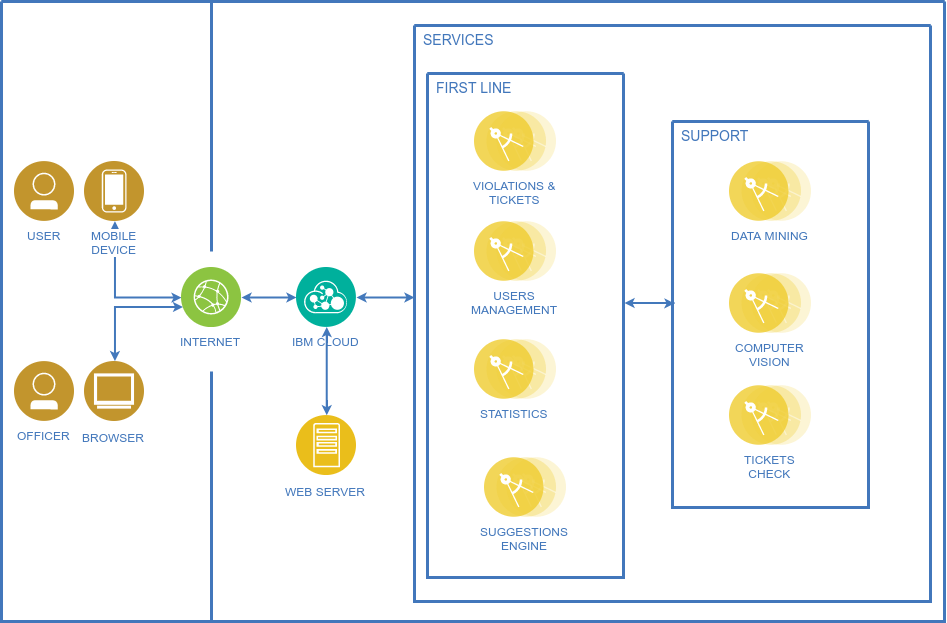

The diagram above was exported from draw.io. Its source (the exported page's mxGraphModel, read from the mxfile embedded in the PNG):
<mxGraphModel dx="1296" dy="518" grid="1" gridSize="10" guides="1" tooltips="1" connect="1" arrows="1" fold="1" page="1" pageScale="1" pageWidth="827" pageHeight="1169" background="#ffffff" math="0" shadow="0">
  <root>
    <mxCell id="0" />
    <mxCell id="1" parent="0" />
    <mxCell id="2" value="" style="swimlane;shadow=0;strokeColor=#4277BB;fillColor=#ffffff;fontColor=#4277BB;align=right;startSize=0;collapsible=0;strokeWidth=3;" parent="1" vertex="1">
      <mxGeometry x="247" y="140" width="943" height="620" as="geometry" />
    </mxCell>
    <mxCell id="4" value="" style="line;strokeWidth=3;direction=south;html=1;shadow=0;labelBackgroundColor=none;fillColor=none;gradientColor=none;fontSize=12;fontColor=#4277BB;align=right;strokeColor=#4277BB;" parent="2" vertex="1">
      <mxGeometry x="205" width="10" height="250" as="geometry" />
    </mxCell>
    <mxCell id="16" value="" style="line;strokeWidth=3;direction=south;html=1;shadow=0;labelBackgroundColor=none;fillColor=none;gradientColor=none;fontSize=12;fontColor=#4277BB;align=right;strokeColor=#4277BB;" parent="2" vertex="1">
      <mxGeometry x="205" y="370" width="10" height="250" as="geometry" />
    </mxCell>
    <mxCell id="20" value="&lt;div&gt;USER&lt;/div&gt;" style="aspect=fixed;perimeter=ellipsePerimeter;html=1;align=center;shadow=0;dashed=0;image;image=img/lib/ibm/users/user.svg;labelBackgroundColor=#ffffff;strokeColor=#666666;strokeWidth=3;fillColor=#C2952D;gradientColor=none;fontSize=12;fontColor=#4277BB;" parent="2" vertex="1">
      <mxGeometry x="13" y="160" width="60" height="60" as="geometry" />
    </mxCell>
    <mxCell id="21" style="edgeStyle=orthogonalEdgeStyle;rounded=0;html=1;labelBackgroundColor=#ffffff;startArrow=classic;startFill=1;startSize=4;endArrow=classic;endFill=1;endSize=4;jettySize=auto;orthogonalLoop=1;strokeColor=#4378BB;strokeWidth=2;fontSize=19;fontColor=#CC99FF;exitX=0.5;exitY=1;exitDx=0;exitDy=0;" parent="2" source="22" target="26" edge="1">
      <mxGeometry relative="1" as="geometry">
        <Array as="points">
          <mxPoint x="113" y="296" />
        </Array>
        <mxPoint x="181" y="110" as="sourcePoint" />
      </mxGeometry>
    </mxCell>
    <mxCell id="22" value="MOBILE&lt;br&gt;DEVICE" style="aspect=fixed;perimeter=ellipsePerimeter;html=1;align=center;shadow=0;dashed=0;image;image=img/lib/ibm/users/device.svg;labelBackgroundColor=#ffffff;strokeColor=#666666;strokeWidth=3;fillColor=#C2952D;gradientColor=none;fontSize=12;fontColor=#4277BB;" parent="2" vertex="1">
      <mxGeometry x="83" y="160" width="60" height="60" as="geometry" />
    </mxCell>
    <mxCell id="23" style="edgeStyle=orthogonalEdgeStyle;rounded=0;html=1;labelBackgroundColor=#ffffff;startArrow=classic;startFill=1;startSize=4;endArrow=classic;endFill=1;endSize=4;jettySize=auto;orthogonalLoop=1;strokeColor=#4378BB;strokeWidth=2;fontSize=19;fontColor=#CC99FF;exitX=0.5;exitY=0;exitDx=0;exitDy=0;" parent="2" source="MRsUcWYTE7bETEVFLs72-99" target="26" edge="1">
      <mxGeometry relative="1" as="geometry">
        <Array as="points">
          <mxPoint x="113" y="306" />
        </Array>
        <mxPoint x="114.99855821218239" y="400.2941176470588" as="sourcePoint" />
      </mxGeometry>
    </mxCell>
    <mxCell id="25" style="edgeStyle=orthogonalEdgeStyle;rounded=0;html=1;labelBackgroundColor=#ffffff;startArrow=classic;startFill=1;startSize=4;endArrow=classic;endFill=1;endSize=4;jettySize=auto;orthogonalLoop=1;strokeColor=#4378BB;strokeWidth=2;fontSize=19;fontColor=#CC99FF;" parent="2" source="26" target="28" edge="1">
      <mxGeometry relative="1" as="geometry" />
    </mxCell>
    <mxCell id="26" value="INTERNET" style="aspect=fixed;perimeter=ellipsePerimeter;html=1;align=center;shadow=0;dashed=0;image;image=img/lib/ibm/infrastructure/edge_services.svg;labelBackgroundColor=#ffffff;strokeColor=#666666;strokeWidth=3;fillColor=#C2952D;gradientColor=none;fontSize=12;fontColor=#4277BB;" parent="2" vertex="1">
      <mxGeometry x="180" y="266" width="60" height="60" as="geometry" />
    </mxCell>
    <mxCell id="27" style="edgeStyle=elbowEdgeStyle;rounded=0;html=1;labelBackgroundColor=#ffffff;startArrow=classic;startFill=1;startSize=4;endArrow=classic;endFill=1;endSize=4;jettySize=auto;orthogonalLoop=1;strokeColor=#4378BB;strokeWidth=2;fontSize=19;fontColor=#CC99FF;elbow=vertical;" parent="2" source="28" target="35" edge="1">
      <mxGeometry relative="1" as="geometry">
        <mxPoint x="380" y="296" as="targetPoint" />
        <Array as="points">
          <mxPoint x="376" y="296" />
        </Array>
      </mxGeometry>
    </mxCell>
    <mxCell id="28" value="IBM CLOUD" style="aspect=fixed;perimeter=ellipsePerimeter;html=1;align=center;shadow=0;dashed=0;image;image=img/lib/ibm/management/api_management.svg;labelBackgroundColor=#ffffff;strokeColor=#666666;strokeWidth=3;fillColor=#C2952D;gradientColor=none;fontSize=12;fontColor=#4277BB;" parent="2" vertex="1">
      <mxGeometry x="295" y="266" width="60" height="60" as="geometry" />
    </mxCell>
    <mxCell id="35" value="" style="swimlane;shadow=0;strokeColor=#4277BB;fillColor=#ffffff;fontColor=#4277BB;align=right;startSize=0;collapsible=0;strokeWidth=3;" parent="2" vertex="1">
      <mxGeometry x="413" y="24" width="516" height="576" as="geometry" />
    </mxCell>
    <mxCell id="52" value="SERVICES" style="text;html=1;align=left;verticalAlign=top;fontColor=#4277BB;shadow=0;dashed=0;strokeColor=none;fillColor=none;labelBackgroundColor=none;fontStyle=0;fontSize=14;spacingLeft=5;" parent="35" vertex="1">
      <mxGeometry x="2" width="231" height="24" as="geometry" />
    </mxCell>
    <mxCell id="MRsUcWYTE7bETEVFLs72-113" value="" style="swimlane;shadow=0;strokeColor=#4277BB;fillColor=#ffffff;fontColor=#4277BB;align=right;startSize=0;collapsible=0;strokeWidth=3;" vertex="1" parent="35">
      <mxGeometry x="13" y="48" width="196" height="504" as="geometry" />
    </mxCell>
    <mxCell id="MRsUcWYTE7bETEVFLs72-114" value="FIRST LINE" style="text;html=1;align=left;verticalAlign=top;fontColor=#4277BB;shadow=0;dashed=0;strokeColor=none;fillColor=none;labelBackgroundColor=none;fontStyle=0;fontSize=14;spacingLeft=5;" vertex="1" parent="MRsUcWYTE7bETEVFLs72-113">
      <mxGeometry x="2" width="231" height="24" as="geometry" />
    </mxCell>
    <mxCell id="MRsUcWYTE7bETEVFLs72-105" value="VIOLATIONS &amp;amp;&lt;br&gt;TICKETS" style="aspect=fixed;perimeter=ellipsePerimeter;html=1;align=center;shadow=0;dashed=0;image;image=img/lib/ibm/applications/microservice.svg;labelBackgroundColor=#ffffff;strokeColor=#666666;strokeWidth=3;fillColor=#C2952D;gradientColor=none;fontSize=12;fontColor=#4277BB;" vertex="1" parent="MRsUcWYTE7bETEVFLs72-113">
      <mxGeometry x="47" y="38" width="82" height="60" as="geometry" />
    </mxCell>
    <mxCell id="MRsUcWYTE7bETEVFLs72-124" value="SUGGESTIONS&lt;br&gt;ENGINE" style="aspect=fixed;perimeter=ellipsePerimeter;html=1;align=center;shadow=0;dashed=0;image;image=img/lib/ibm/applications/microservice.svg;labelBackgroundColor=#ffffff;strokeColor=#666666;strokeWidth=3;fillColor=#C2952D;gradientColor=none;fontSize=12;fontColor=#4277BB;" vertex="1" parent="MRsUcWYTE7bETEVFLs72-113">
      <mxGeometry x="57" y="384" width="82" height="60" as="geometry" />
    </mxCell>
    <mxCell id="73" value="USERS&lt;br&gt;MANAGEMENT" style="aspect=fixed;perimeter=ellipsePerimeter;html=1;align=center;shadow=0;dashed=0;image;image=img/lib/ibm/applications/microservice.svg;labelBackgroundColor=#ffffff;strokeColor=#666666;strokeWidth=3;fillColor=#C2952D;gradientColor=none;fontSize=12;fontColor=#4277BB;" parent="MRsUcWYTE7bETEVFLs72-113" vertex="1">
      <mxGeometry x="47" y="148" width="82" height="60" as="geometry" />
    </mxCell>
    <mxCell id="MRsUcWYTE7bETEVFLs72-112" value="STATISTICS" style="aspect=fixed;perimeter=ellipsePerimeter;html=1;align=center;shadow=0;dashed=0;image;image=img/lib/ibm/applications/microservice.svg;labelBackgroundColor=#ffffff;strokeColor=#666666;strokeWidth=3;fillColor=#C2952D;gradientColor=none;fontSize=12;fontColor=#4277BB;" vertex="1" parent="MRsUcWYTE7bETEVFLs72-113">
      <mxGeometry x="47" y="266" width="82" height="60" as="geometry" />
    </mxCell>
    <mxCell id="MRsUcWYTE7bETEVFLs72-121" value="" style="swimlane;shadow=0;strokeColor=#4277BB;fillColor=#ffffff;fontColor=#4277BB;align=right;startSize=0;collapsible=0;strokeWidth=3;" vertex="1" parent="35">
      <mxGeometry x="258" y="96" width="196" height="386" as="geometry" />
    </mxCell>
    <mxCell id="MRsUcWYTE7bETEVFLs72-122" value="SUPPORT" style="text;html=1;align=left;verticalAlign=top;fontColor=#4277BB;shadow=0;dashed=0;strokeColor=none;fillColor=none;labelBackgroundColor=none;fontStyle=0;fontSize=14;spacingLeft=5;" vertex="1" parent="MRsUcWYTE7bETEVFLs72-121">
      <mxGeometry x="2" width="188" height="24" as="geometry" />
    </mxCell>
    <mxCell id="MRsUcWYTE7bETEVFLs72-109" value="DATA MINING" style="aspect=fixed;perimeter=ellipsePerimeter;html=1;align=center;shadow=0;dashed=0;image;image=img/lib/ibm/applications/microservice.svg;labelBackgroundColor=#ffffff;strokeColor=#666666;strokeWidth=3;fillColor=#C2952D;gradientColor=none;fontSize=12;fontColor=#4277BB;" vertex="1" parent="MRsUcWYTE7bETEVFLs72-121">
      <mxGeometry x="57" y="40" width="82" height="60" as="geometry" />
    </mxCell>
    <mxCell id="MRsUcWYTE7bETEVFLs72-110" value="COMPUTER&lt;br&gt;VISION" style="aspect=fixed;perimeter=ellipsePerimeter;html=1;align=center;shadow=0;dashed=0;image;image=img/lib/ibm/applications/microservice.svg;labelBackgroundColor=#ffffff;strokeColor=#666666;strokeWidth=3;fillColor=#C2952D;gradientColor=none;fontSize=12;fontColor=#4277BB;" vertex="1" parent="MRsUcWYTE7bETEVFLs72-121">
      <mxGeometry x="57" y="152" width="82" height="60" as="geometry" />
    </mxCell>
    <mxCell id="MRsUcWYTE7bETEVFLs72-111" value="TICKETS&lt;br&gt;CHECK" style="aspect=fixed;perimeter=ellipsePerimeter;html=1;align=center;shadow=0;dashed=0;image;image=img/lib/ibm/applications/microservice.svg;labelBackgroundColor=#ffffff;strokeColor=#666666;strokeWidth=3;fillColor=#C2952D;gradientColor=none;fontSize=12;fontColor=#4277BB;" vertex="1" parent="MRsUcWYTE7bETEVFLs72-121">
      <mxGeometry x="57" y="264" width="82" height="60" as="geometry" />
    </mxCell>
    <mxCell id="MRsUcWYTE7bETEVFLs72-126" style="edgeStyle=elbowEdgeStyle;rounded=0;html=1;labelBackgroundColor=#ffffff;startArrow=classic;startFill=1;startSize=4;endArrow=classic;endFill=1;endSize=4;jettySize=auto;orthogonalLoop=1;strokeColor=#4378BB;strokeWidth=2;fontSize=19;fontColor=#CC99FF;elbow=vertical;" edge="1" parent="MRsUcWYTE7bETEVFLs72-121">
      <mxGeometry relative="1" as="geometry">
        <mxPoint x="2" y="182" as="targetPoint" />
        <Array as="points">
          <mxPoint x="-27" y="181.5" />
        </Array>
        <mxPoint x="-48" y="181.5" as="sourcePoint" />
      </mxGeometry>
    </mxCell>
    <mxCell id="MRsUcWYTE7bETEVFLs72-99" value="BROWSER" style="aspect=fixed;perimeter=ellipsePerimeter;html=1;align=center;shadow=0;dashed=0;fontColor=#4277BB;labelBackgroundColor=#ffffff;fontSize=12;spacingTop=3;image;image=img/lib/ibm/users/browser.svg;" vertex="1" parent="2">
      <mxGeometry x="83" y="360" width="60" height="60" as="geometry" />
    </mxCell>
    <mxCell id="MRsUcWYTE7bETEVFLs72-125" value="&lt;div&gt;OFFICER&lt;/div&gt;" style="aspect=fixed;perimeter=ellipsePerimeter;html=1;align=center;shadow=0;dashed=0;image;image=img/lib/ibm/users/user.svg;labelBackgroundColor=#ffffff;strokeColor=#666666;strokeWidth=3;fillColor=#C2952D;gradientColor=none;fontSize=12;fontColor=#4277BB;" vertex="1" parent="2">
      <mxGeometry x="13" y="360" width="60" height="60" as="geometry" />
    </mxCell>
    <mxCell id="MRsUcWYTE7bETEVFLs72-127" value="WEB SERVER" style="aspect=fixed;perimeter=ellipsePerimeter;html=1;align=center;shadow=0;dashed=0;fontColor=#4277BB;labelBackgroundColor=#ffffff;fontSize=12;spacingTop=3;image;image=img/lib/ibm/applications/app_server.svg;" vertex="1" parent="2">
      <mxGeometry x="295" y="414" width="60" height="60" as="geometry" />
    </mxCell>
    <mxCell id="MRsUcWYTE7bETEVFLs72-128" style="edgeStyle=elbowEdgeStyle;rounded=0;html=1;labelBackgroundColor=#ffffff;startArrow=classic;startFill=1;startSize=4;endArrow=classic;endFill=1;endSize=4;jettySize=auto;orthogonalLoop=1;strokeColor=#4378BB;strokeWidth=2;fontSize=19;fontColor=#CC99FF;elbow=vertical;exitX=0.5;exitY=1;exitDx=0;exitDy=0;entryX=0.5;entryY=0;entryDx=0;entryDy=0;" edge="1" parent="2" source="28" target="MRsUcWYTE7bETEVFLs72-127">
      <mxGeometry relative="1" as="geometry">
        <mxPoint x="355" y="390" as="targetPoint" />
        <Array as="points">
          <mxPoint x="318" y="390" />
        </Array>
        <mxPoint x="297" y="390" as="sourcePoint" />
      </mxGeometry>
    </mxCell>
  </root>
</mxGraphModel>